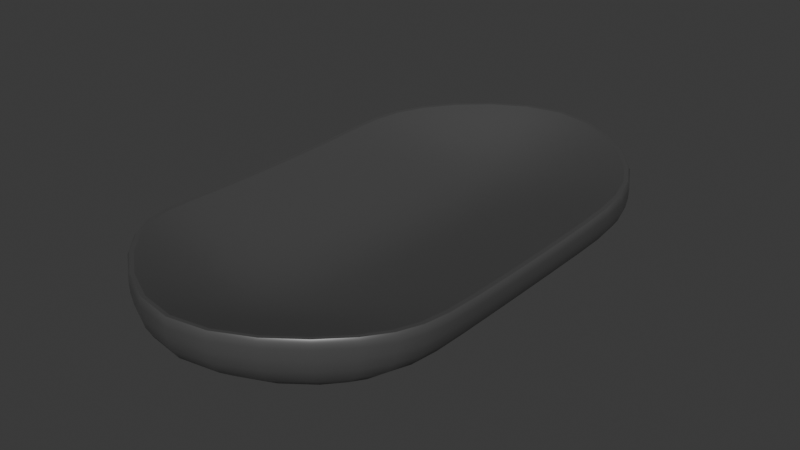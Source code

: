 # Source: soap_holder.blend  (saved by Blender 4.5.88; exported with 4.5.12 LTS)
import bpy
from mathutils import Matrix  # noqa: F401  (used for matrix-valued properties, if any)

bpy.ops.wm.read_factory_settings(use_empty=True)
scene = bpy.context.scene
scene.name = 'Scene'

# ---- collections
col_collection = bpy.data.collections.new('Collection'); scene.collection.children.link(col_collection)

# ---- materials (node trees are filled in below, after node groups)
mat_soap_holder = bpy.data.materials.new('soap_holder')

# ---- node groups
ng_smooth_by_angle = bpy.data.node_groups.new('Smooth by Angle', 'GeometryNodeTree')
_s = ng_smooth_by_angle.interface.new_socket(name='Mesh', in_out='OUTPUT', socket_type='NodeSocketGeometry')
_s = ng_smooth_by_angle.interface.new_socket(name='Mesh', in_out='INPUT', socket_type='NodeSocketGeometry')
_s = ng_smooth_by_angle.interface.new_socket(name='Angle', in_out='INPUT', socket_type='NodeSocketFloat')
_s.subtype = 'ANGLE'
_s.default_value = 0.5236
_s.min_value = 0.0
_s.max_value = 3.142
_s.description = 'Maximum face angle for smooth edges'
_s = ng_smooth_by_angle.interface.new_socket(name='Ignore Sharpness', in_out='INPUT', socket_type='NodeSocketBool')
_s.force_non_field = True
ng_smooth_by_angle.description = 'Set the sharpness of mesh edges based on the angle between the neighboring faces'
ng_smooth_by_angle.is_modifier = True
_N = ng_smooth_by_angle.nodes; _L = ng_smooth_by_angle.links
n0 = _N.new('GeometryNodeSetShadeSmooth'); n0.name = 'Set Shade Smooth'; n0.location = (120, -80)
n0.domain = 'EDGE'
n1 = _N.new('GeometryNodeSetShadeSmooth'); n1.name = 'Set Shade Smooth.001'; n1.location = (300, -80)
n2 = _N.new('NodeGroupOutput'); n2.name = 'Group Output'; n2.location = (480, -80)
n3 = _N.new('GeometryNodeInputMeshEdgeAngle'); n3.name = 'Edge Angle'; n3.location = (-440, -240)
n4 = _N.new('NodeGroupInput'); n4.name = 'Group Input'; n4.location = (-80, -80)
n5 = _N.new('GeometryNodeInputEdgeSmooth'); n5.name = 'Is Edge Smooth'; n5.location = (-260, -120)
n6 = _N.new('GeometryNodeInputShadeSmooth'); n6.name = 'Is Shade Smooth'; n6.location = (-440, -397)
n7 = _N.new('FunctionNodeCompare'); n7.name = 'Compare'; n7.location = (-260, -260)
n7.operation = 'LESS_EQUAL'
n7.inputs[6].default_value = (0.0, 0.0, 0.0, 0.0)
n7.inputs[7].default_value = (0.0, 0.0, 0.0, 0.0)
n8 = _N.new('FunctionNodeBooleanMath'); n8.name = 'Boolean Math.001'; n8.location = (-80, -260)
n9 = _N.new('NodeGroupInput'); n9.name = 'Group Input.001'; n9.location = (-440, -329)
n10 = _N.new('NodeGroupInput'); n10.name = 'Group Input.002'; n10.location = (-259, -189)
n11 = _N.new('FunctionNodeBooleanMath'); n11.name = 'Boolean Math'; n11.location = (-80, -149)
n11.operation = 'OR'
n12 = _N.new('FunctionNodeBooleanMath'); n12.name = 'Boolean Math.002'; n12.location = (-260, -380)
n12.operation = 'OR'
n13 = _N.new('NodeGroupInput'); n13.name = 'Group Input.003'; n13.location = (-440, -460)
_L.new(n3.outputs[0], n7.inputs[0])
_L.new(n1.outputs[0], n2.inputs[0])
_L.new(n9.outputs[1], n7.inputs[1])
_L.new(n7.outputs[0], n8.inputs[0])
_L.new(n4.outputs[0], n0.inputs[0])
_L.new(n0.outputs[0], n1.inputs[0])
_L.new(n8.outputs[0], n0.inputs[2])
_L.new(n10.outputs[2], n11.inputs[1])
_L.new(n5.outputs[0], n11.inputs[0])
_L.new(n11.outputs[0], n0.inputs[1])
_L.new(n13.outputs[2], n12.inputs[1])
_L.new(n6.outputs[0], n12.inputs[0])
_L.new(n12.outputs[0], n8.inputs[1])
n2.is_active_output = True

# ---- material node trees
mat_soap_holder.use_nodes = True; mat_soap_holder.node_tree.nodes.clear()
_N = mat_soap_holder.node_tree.nodes; _L = mat_soap_holder.node_tree.links
n0 = _N.new('ShaderNodeBsdfPrincipled'); n0.name = 'Principled BSDF'; n0.location = (-200, 100)
n0.inputs[0].default_value = (0.1859, 0.1859, 0.1859, 1.0)
n0.inputs[1].default_value = 0.6425
n0.inputs[2].default_value = 0.3705
n1 = _N.new('ShaderNodeOutputMaterial'); n1.name = 'Material Output'; n1.location = (200, 100)
_L.new(n0.outputs[0], n1.inputs[0])
n1.is_active_output = True

# ---- world
world_world = bpy.data.worlds.new('World'); scene.world = world_world
world_world.use_nodes = True; world_world.node_tree.nodes.clear()
_N = world_world.node_tree.nodes; _L = world_world.node_tree.links
n0 = _N.new('ShaderNodeOutputWorld'); n0.name = 'World Output'; n0.location = (200, 100)
n1 = _N.new('ShaderNodeBackground'); n1.name = 'Background'; n1.location = (-200, 100)
n1.inputs[0].default_value = (0.05088, 0.05088, 0.05088, 1.0)
_L.new(n1.outputs[0], n0.inputs[0])
n0.is_active_output = True
world_world.color = (0.05088, 0.05088, 0.05088)
world_world.sun_shadow_jitter_overblur = 0.0

# ---- meshes
me_cube_003 = bpy.data.meshes.new('Cube.003')
me_cube_003.from_pydata([(-1.0, -1.0, -1.0), (-1.0, -1.0, 1.0), (-1.0, 1.0, -1.0), (-1.0, 1.0, 1.0), (1.0, -1.0, -1.0), (1.0, -1.0, 1.0), (1.0, 1.0, -1.0), (1.0, 1.0, 1.0), (0.0, 1.701, -1.0), (0.0, 1.701, 1.0), (0.0, -1.63, -1.0), (0.0, -1.63, 1.0), (-1.0, 0.5167, -1.0), (-1.0, -0.57, -1.0), (-1.0, -0.57, 0.6943), (-1.0, 0.5167, 0.6943), (1.0, -0.57, -1.0), (1.0, 0.5167, -1.0), (1.0, 0.5167, 0.6943), (1.0, -0.57, 0.6943), (0.0, 0.7739, -1.0), (0.0, -0.7564, -1.0), (-0.4095, 0.5499, -0.06484), (-0.4397, 0.8206, 0.05261), (0.0, 1.2, 0.01081), (0.4397, 0.8206, 0.05261), (0.3997, -0.5998, -0.05355), (0.426, -0.8179, 0.04848), (0.0, -1.14, 0.01692), (-0.426, -0.8179, 0.04848), (0.0, -0.6742, -0.4949), (-0.3997, -0.5998, -0.05355), (0.4095, 0.5499, -0.06484), (0.0, 0.6894, -0.4949), (-1.0, 0.5167, 0.6943), (-1.0, 1.0, 1.0), (0.0, 1.701, 1.0), (1.0, 1.0, 1.0), (1.0, -0.57, 0.6943), (1.0, -1.0, 1.0), (0.0, -1.63, 1.0), (-1.0, -1.0, 1.0), (-1.0, -0.57, 0.6943), (1.0, 0.5167, 0.6943)], [], [(12, 15, 3, 2), (8, 9, 7, 6), (16, 19, 5, 4), (10, 11, 1, 0), (21, 16, 4, 10), (9, 3, 35, 36), (15, 14, 42, 34), (13, 21, 10, 0), (4, 5, 11, 10), (2, 3, 9, 8), (2, 8, 20, 12), (12, 20, 21, 13), (18, 7, 37, 43), (3, 15, 34, 35), (14, 1, 41, 42), (7, 9, 36, 37), (8, 6, 17, 20), (20, 17, 16, 21), (6, 7, 18, 17), (17, 18, 19, 16), (0, 1, 14, 13), (13, 14, 15, 12), (30, 31, 29, 28), (26, 30, 28, 27), (25, 24, 33, 32), (32, 33, 30, 26), (24, 23, 22, 33), (33, 22, 31, 30), (19, 18, 43, 38), (1, 11, 40, 41), (5, 19, 38, 39), (11, 5, 39, 40), (22, 23, 35, 34), (24, 25, 37, 36), (26, 27, 39, 38), (28, 29, 41, 40), (23, 24, 36, 35), (27, 28, 40, 39), (29, 31, 42, 41), (31, 22, 34, 42), (25, 32, 43, 37), (32, 26, 38, 43)])
me_cube_003.polygons.foreach_set('use_smooth', [True] * 42)
_uv = me_cube_003.uv_layers.new(name='UVMap')
_uv.uv.foreach_set('vector', [0.375, 0.1667, 0.625, 0.1667, 0.625, 0.25, 0.375, 0.25, 0.375, 0.375, 0.625, 0.375, 0.625, 0.5, 0.375, 0.5, 0.375, 0.6667, 0.625, 0.6667, 0.625, 0.75, 0.375, 0.75, 0.375, 0.875, 0.625, 0.875, 0.625, 1.0, 0.375, 1.0, 0.25, 0.6667, 0.375, 0.6667, 0.375, 0.75, 0.25, 0.75, 0.625, 0.375, 0.625, 0.25, 0.625, 0.25, 0.625, 0.375, 0.625, 0.1667, 0.625, 0.08333, 0.625, 0.08333, 0.625, 0.1667, 0.125, 0.6667, 0.25, 0.6667, 0.25, 0.75, 0.125, 0.75, 0.375, 0.75, 0.625, 0.75, 0.625, 0.875, 0.375, 0.875, 0.375, 0.25, 0.625, 0.25, 0.625, 0.375, 0.375, 0.375, 0.125, 0.5, 0.25, 0.5, 0.25, 0.5833, 0.125, 0.5833, 0.125, 0.5833, 0.25, 0.5833, 0.25, 0.6667, 0.125, 0.6667, 0.625, 0.5833, 0.625, 0.5, 0.625, 0.5, 0.625, 0.5833, 0.625, 0.25, 0.625, 0.1667, 0.625, 0.1667, 0.625, 0.25, 0.625, 0.08333, 0.625, 0.0, 0.625, 0.0, 0.625, 0.08333, 0.625, 0.5, 0.625, 0.375, 0.625, 0.375, 0.625, 0.5, 0.25, 0.5, 0.375, 0.5, 0.375, 0.5833, 0.25, 0.5833, 0.25, 0.5833, 0.375, 0.5833, 0.375, 0.6667, 0.25, 0.6667, 0.375, 0.5, 0.625, 0.5, 0.625, 0.5833, 0.375, 0.5833, 0.375, 0.5833, 0.625, 0.5833, 0.625, 0.6667, 0.375, 0.6667, 0.375, 0.0, 0.625, 0.0, 0.625, 0.08333, 0.375, 0.08333, 0.375, 0.08333, 0.625, 0.08333, 0.625, 0.1667, 0.375, 0.1667, 0.75, 0.6667, 0.8127, 0.6673, 0.8065, 0.6925, 0.7541, 0.7113, 0.6873, 0.6673, 0.75, 0.6667, 0.7541, 0.7113, 0.6935, 0.6925, 0.6922, 0.5567, 0.7445, 0.5382, 0.75, 0.5833, 0.6873, 0.5851, 0.6873, 0.5851, 0.75, 0.5833, 0.75, 0.6667, 0.6873, 0.6673, 0.7445, 0.5382, 0.8078, 0.5567, 0.8127, 0.5851, 0.75, 0.5833, 0.75, 0.5833, 0.8127, 0.5851, 0.8127, 0.6673, 0.75, 0.6667, 0.625, 0.6667, 0.625, 0.5833, 0.625, 0.5833, 0.625, 0.6667, 0.625, 1.0, 0.625, 0.875, 0.625, 0.875, 0.625, 1.0, 0.625, 0.75, 0.625, 0.6667, 0.625, 0.6667, 0.625, 0.75, 0.625, 0.875, 0.625, 0.75, 0.625, 0.75, 0.625, 0.875, 0.8127, 0.5851, 0.8078, 0.5567, 0.875, 0.5, 0.875, 0.5833, 0.7445, 0.5382, 0.6922, 0.5567, 0.625, 0.5, 0.75, 0.5, 0.6873, 0.6673, 0.6935, 0.6925, 0.625, 0.75, 0.625, 0.6667, 0.7541, 0.7113, 0.8065, 0.6925, 0.875, 0.75, 0.75, 0.75, 0.8078, 0.5567, 0.7445, 0.5382, 0.75, 0.5, 0.875, 0.5, 0.6935, 0.6925, 0.7541, 0.7113, 0.75, 0.75, 0.625, 0.75, 0.8065, 0.6925, 0.8127, 0.6673, 0.875, 0.6667, 0.875, 0.75, 0.8127, 0.6673, 0.8127, 0.5851, 0.875, 0.5833, 0.875, 0.6667, 0.6922, 0.5567, 0.6873, 0.5851, 0.625, 0.5833, 0.625, 0.5, 0.6873, 0.5851, 0.6873, 0.6673, 0.625, 0.6667, 0.625, 0.5833])
me_cube_003.materials.append(mat_soap_holder)
me_cube_003.update()

# ---- objects
ob_soap_holder = bpy.data.objects.new('Soap_holder', me_cube_003)

# ---- transforms, parenting, visibility, modifiers, constraints
ob_soap_holder.location = (0.08486, -0.4007, 0.1315)
ob_soap_holder.scale = (0.8341, 1.021, 0.1703)
_m = ob_soap_holder.modifiers.new('Subdivision', 'SUBSURF')
_m = ob_soap_holder.modifiers.new('Smooth by Angle', 'NODES')
_m.node_group = ng_smooth_by_angle
_m.use_pin_to_last = True
_m.show_group_selector = False

# ---- collection membership
col_collection.objects.link(ob_soap_holder)

# ---- scene / render settings (as saved in the file)
scene.frame_start = 1; scene.frame_end = 250; scene.frame_set(1)
scene.render.engine = 'BLENDER_EEVEE_NEXT'
bpy.context.view_layer.update()

# ---- added for rendering (the .blend has no active camera and no usable light): camera, sun
cam_auto = bpy.data.cameras.new('AutoCamera')
cam_auto.lens = 50.0
cam_auto.sensor_width = 36.0
cam_auto.clip_end = 1000.0
ob_auto_camera = bpy.data.objects.new('AutoCamera', cam_auto)
scene.collection.objects.link(ob_auto_camera)
ob_auto_camera.location = (3.23449, -4.15618, 2.64594)
ob_auto_camera.rotation_euler = (1.09748, -7.21219e-08, 0.694738)
scene.camera = ob_auto_camera
light_auto_sun = bpy.data.lights.new('AutoSun', 'SUN')
light_auto_sun.energy = 3.0
light_auto_sun.angle = 0.0523599
ob_auto_sun = bpy.data.objects.new('AutoSun', light_auto_sun)
scene.collection.objects.link(ob_auto_sun)
ob_auto_sun.rotation_euler = (0.872665, 0.174533, 0.523599)
bpy.context.view_layer.update()
